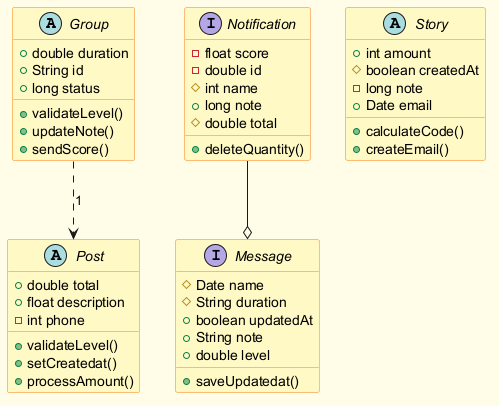

The diagram above was rendered by PlantUML. Its source (embedded in the PNG):
@startuml
skinparam backgroundColor #FFFDE7
skinparam classBackgroundColor #FFF9C4
skinparam classBorderColor #F57F17
abstract class Group {
  +double duration
  +String id
  +long status
  +validateLevel()
  +updateNote()
  +sendScore()
}
interface Message {
  #Date name
  #String duration
  +boolean updatedAt
  +String note
  +double level
  +saveUpdatedat()
}
interface Notification {
  -float score
  -double id
  #int name
  +long note
  #double total
  +deleteQuantity()
}
abstract class Story {
  +int amount
  #boolean createdAt
  -long note
  +Date email
  +calculateCode()
  +createEmail()
}
abstract class Post {
  +double total
  +float description
  -int phone
  +validateLevel()
  +setCreatedat()
  +processAmount()
}
Notification --o Message
Group ..> Post : "1"
@enduml